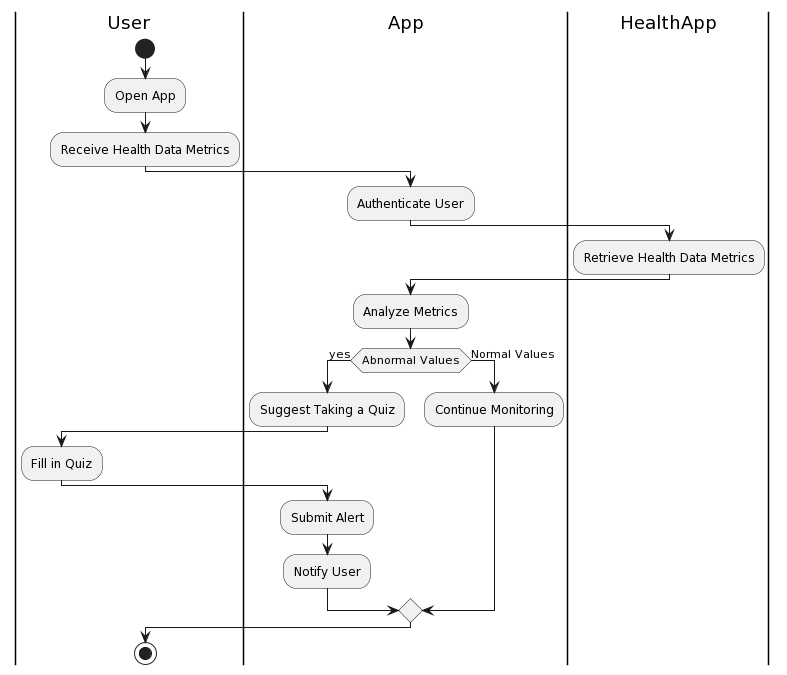

The diagram above was rendered by PlantUML. Its source (embedded in the PNG):
@startuml
|User|
start
:Open App;
:Receive Health Data Metrics;
|App|
:Authenticate User;
|HealthApp|
:Retrieve Health Data Metrics;
|App|
:Analyze Metrics;
if (Abnormal Values) then (yes)
    :Suggest Taking a Quiz;
    |User|
    :Fill in Quiz;
    |App|
    :Submit Alert;
    :Notify User;
else (Normal Values)
    :Continue Monitoring;
endif
|User|
stop
@enduml